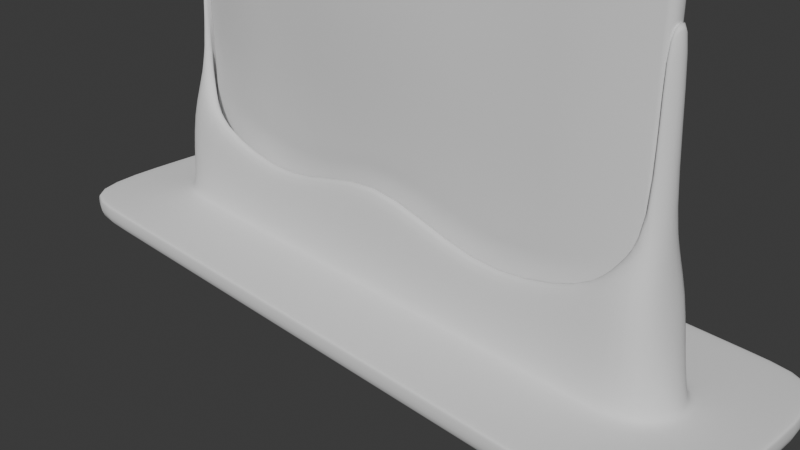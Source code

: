 # Source: font-screen.blend  (saved by Blender 5.0.119; exported with 4.5.12 LTS)
import bpy
from mathutils import Matrix  # noqa: F401  (used for matrix-valued properties, if any)

bpy.ops.wm.read_factory_settings(use_empty=True)
scene = bpy.context.scene
scene.name = 'Scene'

# ---- collections
col_collection = bpy.data.collections.new('Collection'); scene.collection.children.link(col_collection)

# ---- materials (node trees are filled in below, after node groups)
mat_material = bpy.data.materials.new('Material')
mat_material.alpha_threshold = 0.0
mat_material.use_backface_culling_lightprobe_volume = False
mat_material.roughness = 0.5
mat_material.line_color = (0.0, 0.0, 0.0, 1.0)

# ---- material node trees
mat_material.use_nodes = True; mat_material.node_tree.nodes.clear()
_N = mat_material.node_tree.nodes; _L = mat_material.node_tree.links
n0 = _N.new('ShaderNodeOutputMaterial'); n0.name = 'Material Output'; n0.location = (200, 100)
n1 = _N.new('ShaderNodeBsdfPrincipled'); n1.name = 'Principled BSDF'; n1.location = (-200, 100)
_L.new(n1.outputs[0], n0.inputs[0])
n0.is_active_output = True

# ---- world
world_world = bpy.data.worlds.new('World'); scene.world = world_world
world_world.use_nodes = True; world_world.node_tree.nodes.clear()
_N = world_world.node_tree.nodes; _L = world_world.node_tree.links
n0 = _N.new('ShaderNodeOutputWorld'); n0.name = 'World Output'; n0.location = (200, 100)
n1 = _N.new('ShaderNodeBackground'); n1.name = 'Background'; n1.location = (-200, 100)
n1.inputs[0].default_value = (0.05088, 0.05088, 0.05088, 1.0)
_L.new(n1.outputs[0], n0.inputs[0])
n0.is_active_output = True
world_world.color = (0.05088, 0.05088, 0.05088)
world_world.sun_shadow_jitter_overblur = 0.0

# ---- cameras
cam_camera = bpy.data.cameras.new('Camera')
cam_camera.clip_end = 100.0
cam_camera.ortho_scale = 7.314

# ---- meshes
me_screen = bpy.data.meshes.new('Screen')
me_screen.from_pydata([(3.0, 0.02825, 3.928), (2.928, 0.1, 3.928), (2.928, 0.02825, 4.0), (2.979, 0.07899, 3.928), (2.97, 0.06968, 3.97), (2.928, 0.07899, 3.979), (2.979, 0.02825, 3.979), (2.928, -0.1, 3.928), (3.0, -0.02825, 3.928), (2.928, -0.02825, 4.0), (2.979, -0.07899, 3.928), (2.97, -0.06968, 3.97), (2.979, -0.02825, 3.979), (2.928, -0.07899, 3.979), (-3.0, 0.02825, 3.928), (-2.928, 0.02825, 4.0), (-2.928, 0.1, 3.928), (-2.979, 0.02825, 3.979), (-2.97, 0.06968, 3.97), (-2.928, 0.07899, 3.979), (-2.979, 0.07899, 3.928), (-3.0, -0.02825, 3.928), (-2.928, -0.1, 3.928), (-2.928, -0.02825, 4.0), (-2.979, -0.07899, 3.928), (-2.97, -0.06968, 3.97), (-2.928, -0.07899, 3.979), (-2.979, -0.02825, 3.979), (2.928, 0.1, 0.0), (3.0, 0.02825, 0.0), (2.979, 0.07899, 0.0), (-2.928, -0.1, 0.0), (-3.0, -0.02825, 0.0), (-2.979, -0.07899, 0.0), (3.0, -0.02825, 0.0), (2.928, -0.1, 0.0), (2.979, -0.07899, 0.0), (-3.0, 0.02825, 0.0), (-2.928, 0.1, 0.0), (-2.979, 0.07899, 0.0), (1.952, -0.02827, 4.0), (0.9761, -0.03363, 4.0), (-5.96e-08, -0.03779, 4.0), (-0.9761, -0.03363, 4.0), (-1.952, -0.02827, 4.0), (-1.952, -0.0791, 3.979), (-0.9761, -0.09497, 3.979), (0.0, -0.1069, 3.979), (0.9761, -0.09497, 3.979), (1.952, -0.0791, 3.979), (-1.952, -0.1004, 3.928), (-0.9761, -0.1231, 3.928), (5.96e-08, -0.1392, 3.928), (0.9761, -0.1231, 3.928), (1.952, -0.1004, 3.928), (-1.952, 0.02827, 4.0), (-0.9761, 0.03363, 4.0), (5.96e-08, 0.03779, 4.0), (0.9761, 0.03363, 4.0), (1.952, 0.02827, 4.0), (1.952, 0.0791, 3.979), (0.9761, 0.09497, 3.979), (0.0, 0.1069, 3.979), (-0.9761, 0.09497, 3.979), (-1.952, 0.0791, 3.979), (1.952, 0.1004, 3.928), (0.9761, 0.1231, 3.928), (-5.96e-08, 0.1392, 3.928), (-0.9761, 0.1231, 3.928), (-1.952, 0.1004, 3.928), (1.952, 0.1004, 0.0), (0.9761, 0.1231, 0.0), (-5.96e-08, 0.1392, 0.0), (-0.9761, 0.1231, 0.0), (-1.952, 0.1004, 0.0), (-1.952, -0.1004, 0.0), (-0.9761, -0.1231, 0.0), (5.96e-08, -0.1392, 0.0), (0.9761, -0.1231, 0.0), (1.952, -0.1004, 0.0), (-2.928, -0.1, 0.6547), (-2.928, -0.1, 1.309), (-2.928, -0.1, 1.964), (-2.928, -0.1, 2.619), (-2.928, -0.1, 3.274), (-2.979, -0.07899, 3.274), (-2.979, -0.07899, 2.619), (-2.979, -0.07899, 1.964), (-2.979, -0.07899, 1.309), (-2.979, -0.07899, 0.6547), (-3.0, -0.02825, 3.274), (-3.0, -0.02825, 2.619), (-3.0, -0.02825, 1.964), (-3.0, -0.02825, 1.309), (-3.0, -0.02825, 0.6547), (3.0, 0.02825, 3.274), (3.0, 0.02825, 2.619), (3.0, 0.02825, 1.964), (3.0, 0.02825, 1.309), (3.0, 0.02825, 0.6547), (2.979, 0.07899, 0.6547), (2.979, 0.07899, 1.309), (2.979, 0.07899, 1.964), (2.979, 0.07899, 2.619), (2.979, 0.07899, 3.274), (2.928, 0.1, 0.6547), (2.928, 0.1, 1.309), (2.928, 0.1, 1.964), (2.928, 0.1, 2.619), (2.928, 0.1, 3.274), (2.928, -0.1, 3.274), (2.928, -0.1, 2.619), (2.928, -0.1, 1.964), (2.928, -0.1, 1.309), (2.928, -0.1, 0.6547), (2.979, -0.07899, 0.6547), (2.979, -0.07899, 1.309), (2.979, -0.07899, 1.964), (2.979, -0.07899, 2.619), (2.979, -0.07899, 3.274), (3.0, -0.02825, 0.6547), (3.0, -0.02825, 1.309), (3.0, -0.02825, 1.964), (3.0, -0.02825, 2.619), (3.0, -0.02825, 3.274), (-2.928, 0.1, 3.274), (-2.928, 0.1, 2.619), (-2.928, 0.1, 1.964), (-2.928, 0.1, 1.309), (-2.928, 0.1, 0.6547), (-2.979, 0.07899, 0.6547), (-2.979, 0.07899, 1.309), (-2.979, 0.07899, 1.964), (-2.979, 0.07899, 2.619), (-2.979, 0.07899, 3.274), (-3.0, 0.02825, 0.6547), (-3.0, 0.02825, 1.309), (-3.0, 0.02825, 1.964), (-3.0, 0.02825, 2.619), (-3.0, 0.02825, 3.274), (1.952, -0.114, 3.274), (1.952, -0.1322, 2.619), (1.952, -0.1401, 1.964), (1.952, -0.1322, 1.309), (1.952, -0.114, 0.6547), (0.9761, -0.1666, 3.274), (0.9761, -0.2072, 2.619), (0.9761, -0.2239, 1.964), (0.9761, -0.2072, 1.309), (0.9761, -0.1666, 0.6547), (5.96e-08, -0.1954, 3.274), (5.96e-08, -0.2472, 2.619), (5.96e-08, -0.2699, 1.964), (5.96e-08, -0.2472, 1.309), (5.96e-08, -0.1954, 0.6547), (-0.9761, -0.1666, 3.274), (-0.9761, -0.2072, 2.619), (-0.9761, -0.2239, 1.964), (-0.9761, -0.2072, 1.309), (-0.9761, -0.1666, 0.6547), (-1.952, -0.114, 3.274), (-1.952, -0.1322, 2.619), (-1.952, -0.1401, 1.964), (-1.952, -0.1322, 1.309), (-1.952, -0.114, 0.6547), (-1.952, 0.114, 3.274), (-1.952, 0.1322, 2.619), (-1.952, 0.1401, 1.964), (-1.952, 0.1322, 1.309), (-1.952, 0.114, 0.6547), (-0.9761, 0.1666, 3.274), (-0.9761, 0.2072, 2.619), (-0.9761, 0.2239, 1.964), (-0.9761, 0.2072, 1.309), (-0.9761, 0.1666, 0.6547), (-5.96e-08, 0.1954, 3.274), (-5.96e-08, 0.2472, 2.619), (-5.96e-08, 0.2699, 1.964), (-5.96e-08, 0.2472, 1.309), (-5.96e-08, 0.1954, 0.6547), (0.9761, 0.1666, 3.274), (0.9761, 0.2072, 2.619), (0.9761, 0.2239, 1.964), (0.9761, 0.2072, 1.309), (0.9761, 0.1666, 0.6547), (1.952, 0.114, 3.274), (1.952, 0.1322, 2.619), (1.952, 0.1401, 1.964), (1.952, 0.1322, 1.309), (1.952, 0.114, 0.6547)], [], [(0, 3, 4, 6), (1, 5, 4, 3), (2, 6, 4, 5), (7, 10, 11, 13), (8, 12, 11, 10), (9, 13, 11, 12), (14, 17, 18, 20), (15, 19, 18, 17), (16, 20, 18, 19), (21, 24, 25, 27), (22, 26, 25, 24), (23, 27, 25, 26), (84, 22, 24, 85), (85, 24, 21, 90), (44, 23, 26, 45), (45, 26, 22, 50), (2, 9, 12, 6), (6, 12, 8, 0), (23, 15, 17, 27), (27, 17, 14, 21), (59, 2, 5, 60), (60, 5, 1, 65), (99, 29, 30, 100), (100, 30, 28, 105), (114, 35, 36, 115), (115, 36, 34, 120), (129, 38, 39, 130), (130, 39, 37, 135), (95, 0, 8, 124), (55, 15, 23, 44), (185, 65, 1, 109), (160, 50, 22, 84), (90, 21, 14, 139), (110, 7, 54, 140), (140, 54, 53, 145), (145, 53, 52, 150), (150, 52, 51, 155), (155, 51, 50, 160), (125, 16, 69, 165), (165, 69, 68, 170), (170, 68, 67, 175), (175, 67, 66, 180), (180, 66, 65, 185), (2, 59, 40, 9), (59, 58, 41, 40), (58, 57, 42, 41), (57, 56, 43, 42), (56, 55, 44, 43), (19, 64, 69, 16), (64, 63, 68, 69), (63, 62, 67, 68), (62, 61, 66, 67), (61, 60, 65, 66), (15, 55, 64, 19), (55, 56, 63, 64), (56, 57, 62, 63), (57, 58, 61, 62), (58, 59, 60, 61), (13, 49, 54, 7), (49, 48, 53, 54), (48, 47, 52, 53), (47, 46, 51, 52), (46, 45, 50, 51), (9, 40, 49, 13), (40, 41, 48, 49), (41, 42, 47, 48), (42, 43, 46, 47), (43, 44, 45, 46), (71, 184, 189, 70), (184, 183, 188, 189), (183, 182, 187, 188), (182, 181, 186, 187), (181, 180, 185, 186), (72, 179, 184, 71), (179, 178, 183, 184), (178, 177, 182, 183), (177, 176, 181, 182), (176, 175, 180, 181), (73, 174, 179, 72), (174, 173, 178, 179), (173, 172, 177, 178), (172, 171, 176, 177), (171, 170, 175, 176), (74, 169, 174, 73), (169, 168, 173, 174), (168, 167, 172, 173), (167, 166, 171, 172), (166, 165, 170, 171), (38, 129, 169, 74), (129, 128, 168, 169), (128, 127, 167, 168), (127, 126, 166, 167), (126, 125, 165, 166), (76, 159, 164, 75), (159, 158, 163, 164), (158, 157, 162, 163), (157, 156, 161, 162), (156, 155, 160, 161), (77, 154, 159, 76), (154, 153, 158, 159), (153, 152, 157, 158), (152, 151, 156, 157), (151, 150, 155, 156), (78, 149, 154, 77), (149, 148, 153, 154), (148, 147, 152, 153), (147, 146, 151, 152), (146, 145, 150, 151), (79, 144, 149, 78), (144, 143, 148, 149), (143, 142, 147, 148), (142, 141, 146, 147), (141, 140, 145, 146), (35, 114, 144, 79), (114, 113, 143, 144), (113, 112, 142, 143), (112, 111, 141, 142), (111, 110, 140, 141), (32, 94, 135, 37), (94, 93, 136, 135), (93, 92, 137, 136), (92, 91, 138, 137), (91, 90, 139, 138), (75, 164, 80, 31), (164, 163, 81, 80), (163, 162, 82, 81), (162, 161, 83, 82), (161, 160, 84, 83), (70, 189, 105, 28), (189, 188, 106, 105), (188, 187, 107, 106), (187, 186, 108, 107), (186, 185, 109, 108), (29, 99, 120, 34), (99, 98, 121, 120), (98, 97, 122, 121), (97, 96, 123, 122), (96, 95, 124, 123), (20, 134, 139, 14), (134, 133, 138, 139), (133, 132, 137, 138), (132, 131, 136, 137), (131, 130, 135, 136), (16, 125, 134, 20), (125, 126, 133, 134), (126, 127, 132, 133), (127, 128, 131, 132), (128, 129, 130, 131), (10, 119, 124, 8), (119, 118, 123, 124), (118, 117, 122, 123), (117, 116, 121, 122), (116, 115, 120, 121), (7, 110, 119, 10), (110, 111, 118, 119), (111, 112, 117, 118), (112, 113, 116, 117), (113, 114, 115, 116), (3, 104, 109, 1), (104, 103, 108, 109), (103, 102, 107, 108), (102, 101, 106, 107), (101, 100, 105, 106), (0, 95, 104, 3), (95, 96, 103, 104), (96, 97, 102, 103), (97, 98, 101, 102), (98, 99, 100, 101), (33, 89, 94, 32), (89, 88, 93, 94), (88, 87, 92, 93), (87, 86, 91, 92), (86, 85, 90, 91), (31, 80, 89, 33), (80, 81, 88, 89), (81, 82, 87, 88), (82, 83, 86, 87), (83, 84, 85, 86)])
me_screen.polygons.foreach_set('use_smooth', [True] * 178)
_uv = me_screen.uv_layers.new(name='UVMap')
_uv.uv.foreach_set('vector', [0.9918, 0.9729, 0.9884, 0.9729, 0.9869, 0.9831, 0.9884, 0.9854, 0.9801, 0.9729, 0.9801, 0.9854, 0.9869, 0.9831, 0.9884, 0.9729, 0.9801, 0.9905, 0.9884, 0.9854, 0.9869, 0.9831, 0.9801, 0.9854, 0.9801, 0.9729, 0.9884, 0.9729, 0.9869, 0.9831, 0.9801, 0.9854, 0.9918, 0.9729, 0.9884, 0.9854, 0.9869, 0.9831, 0.9884, 0.9729, 0.9801, 0.9905, 0.9801, 0.9854, 0.9869, 0.9831, 0.9884, 0.9854, 0.008165, 0.9729, 0.01161, 0.9854, 0.01314, 0.9831, 0.01161, 0.9729, 0.01993, 0.9905, 0.01993, 0.9854, 0.01314, 0.9831, 0.01161, 0.9854, 0.01993, 0.9729, 0.01161, 0.9729, 0.01314, 0.9831, 0.01993, 0.9854, 0.008165, 0.9729, 0.01161, 0.9729, 0.01314, 0.9831, 0.01161, 0.9854, 0.01993, 0.9729, 0.01993, 0.9854, 0.01314, 0.9831, 0.01161, 0.9729, 0.01993, 0.9905, 0.01161, 0.9854, 0.01314, 0.9831, 0.01993, 0.9854, 0.01993, 0.8127, 0.01993, 0.9729, 0.01161, 0.9729, 0.01161, 0.8127, 0.01161, 0.8127, 0.01161, 0.9729, 0.008165, 0.9729, 0.008165, 0.8127, 0.18, 0.9905, 0.01993, 0.9905, 0.01993, 0.9854, 0.18, 0.9854, 0.18, 0.9854, 0.01993, 0.9854, 0.01993, 0.9729, 0.18, 0.9729, 0.9801, 0.9905, 0.9801, 0.9905, 0.9884, 0.9854, 0.9884, 0.9854, 0.9884, 0.9854, 0.9884, 0.9854, 0.9918, 0.9729, 0.9918, 0.9729, 0.01993, 0.9905, 0.01993, 0.9905, 0.01161, 0.9854, 0.01161, 0.9854, 0.01161, 0.9854, 0.01161, 0.9854, 0.008165, 0.9729, 0.008165, 0.9729, 0.82, 0.9905, 0.9801, 0.9905, 0.9801, 0.9854, 0.82, 0.9854, 0.82, 0.9854, 0.9801, 0.9854, 0.9801, 0.9729, 0.82, 0.9729, 0.9918, 0.1719, 0.9918, 0.01167, 0.9884, 0.01167, 0.9884, 0.1719, 0.9884, 0.1719, 0.9884, 0.01167, 0.9801, 0.01167, 0.9801, 0.1719, 0.9801, 0.1719, 0.9801, 0.01167, 0.9884, 0.01167, 0.9884, 0.1719, 0.9884, 0.1719, 0.9884, 0.01167, 0.9918, 0.01167, 0.9918, 0.1719, 0.01993, 0.1719, 0.01993, 0.01167, 0.01161, 0.01167, 0.01161, 0.1719, 0.01161, 0.1719, 0.01161, 0.01167, 0.008165, 0.01167, 0.008165, 0.1719, 0.9918, 0.8127, 0.9918, 0.9729, 0.9918, 0.9729, 0.9918, 0.8127, 0.18, 0.9905, 0.01993, 0.9905, 0.01993, 0.9905, 0.18, 0.9905, 0.82, 0.8127, 0.82, 0.9729, 0.9801, 0.9729, 0.9801, 0.8127, 0.18, 0.8127, 0.18, 0.9729, 0.01993, 0.9729, 0.01993, 0.8127, 0.008165, 0.8127, 0.008165, 0.9729, 0.008165, 0.9729, 0.008165, 0.8127, 0.9801, 0.8127, 0.9801, 0.9729, 0.82, 0.9729, 0.82, 0.8127, 0.82, 0.8127, 0.82, 0.9729, 0.66, 0.9729, 0.66, 0.8127, 0.66, 0.8127, 0.66, 0.9729, 0.5, 0.9729, 0.5, 0.8127, 0.5, 0.8127, 0.5, 0.9729, 0.34, 0.9729, 0.34, 0.8127, 0.34, 0.8127, 0.34, 0.9729, 0.18, 0.9729, 0.18, 0.8127, 0.01993, 0.8127, 0.01993, 0.9729, 0.18, 0.9729, 0.18, 0.8127, 0.18, 0.8127, 0.18, 0.9729, 0.34, 0.9729, 0.34, 0.8127, 0.34, 0.8127, 0.34, 0.9729, 0.5, 0.9729, 0.5, 0.8127, 0.5, 0.8127, 0.5, 0.9729, 0.66, 0.9729, 0.66, 0.8127, 0.66, 0.8127, 0.66, 0.9729, 0.82, 0.9729, 0.82, 0.8127, 0.9801, 0.9905, 0.82, 0.9905, 0.82, 0.9905, 0.9801, 0.9905, 0.82, 0.9905, 0.66, 0.9905, 0.66, 0.9905, 0.82, 0.9905, 0.66, 0.9905, 0.5, 0.9905, 0.5, 0.9905, 0.66, 0.9905, 0.5, 0.9905, 0.34, 0.9905, 0.34, 0.9905, 0.5, 0.9905, 0.34, 0.9905, 0.18, 0.9905, 0.18, 0.9905, 0.34, 0.9905, 0.01993, 0.9854, 0.18, 0.9854, 0.18, 0.9729, 0.01993, 0.9729, 0.18, 0.9854, 0.34, 0.9854, 0.34, 0.9729, 0.18, 0.9729, 0.34, 0.9854, 0.5, 0.9854, 0.5, 0.9729, 0.34, 0.9729, 0.5, 0.9854, 0.66, 0.9854, 0.66, 0.9729, 0.5, 0.9729, 0.66, 0.9854, 0.82, 0.9854, 0.82, 0.9729, 0.66, 0.9729, 0.01993, 0.9905, 0.18, 0.9905, 0.18, 0.9854, 0.01993, 0.9854, 0.18, 0.9905, 0.34, 0.9905, 0.34, 0.9854, 0.18, 0.9854, 0.34, 0.9905, 0.5, 0.9905, 0.5, 0.9854, 0.34, 0.9854, 0.5, 0.9905, 0.66, 0.9905, 0.66, 0.9854, 0.5, 0.9854, 0.66, 0.9905, 0.82, 0.9905, 0.82, 0.9854, 0.66, 0.9854, 0.9801, 0.9854, 0.82, 0.9854, 0.82, 0.9729, 0.9801, 0.9729, 0.82, 0.9854, 0.66, 0.9854, 0.66, 0.9729, 0.82, 0.9729, 0.66, 0.9854, 0.5, 0.9854, 0.5, 0.9729, 0.66, 0.9729, 0.5, 0.9854, 0.34, 0.9854, 0.34, 0.9729, 0.5, 0.9729, 0.34, 0.9854, 0.18, 0.9854, 0.18, 0.9729, 0.34, 0.9729, 0.9801, 0.9905, 0.82, 0.9905, 0.82, 0.9854, 0.9801, 0.9854, 0.82, 0.9905, 0.66, 0.9905, 0.66, 0.9854, 0.82, 0.9854, 0.66, 0.9905, 0.5, 0.9905, 0.5, 0.9854, 0.66, 0.9854, 0.5, 0.9905, 0.34, 0.9905, 0.34, 0.9854, 0.5, 0.9854, 0.34, 0.9905, 0.18, 0.9905, 0.18, 0.9854, 0.34, 0.9854, 0.66, 0.01167, 0.66, 0.1719, 0.82, 0.1719, 0.82, 0.01167, 0.66, 0.1719, 0.66, 0.3321, 0.82, 0.3321, 0.82, 0.1719, 0.66, 0.3321, 0.66, 0.4923, 0.82, 0.4923, 0.82, 0.3321, 0.66, 0.4923, 0.66, 0.6525, 0.82, 0.6525, 0.82, 0.4923, 0.66, 0.6525, 0.66, 0.8127, 0.82, 0.8127, 0.82, 0.6525, 0.5, 0.01167, 0.5, 0.1719, 0.66, 0.1719, 0.66, 0.01167, 0.5, 0.1719, 0.5, 0.3321, 0.66, 0.3321, 0.66, 0.1719, 0.5, 0.3321, 0.5, 0.4923, 0.66, 0.4923, 0.66, 0.3321, 0.5, 0.4923, 0.5, 0.6525, 0.66, 0.6525, 0.66, 0.4923, 0.5, 0.6525, 0.5, 0.8127, 0.66, 0.8127, 0.66, 0.6525, 0.34, 0.01167, 0.34, 0.1719, 0.5, 0.1719, 0.5, 0.01167, 0.34, 0.1719, 0.34, 0.3321, 0.5, 0.3321, 0.5, 0.1719, 0.34, 0.3321, 0.34, 0.4923, 0.5, 0.4923, 0.5, 0.3321, 0.34, 0.4923, 0.34, 0.6525, 0.5, 0.6525, 0.5, 0.4923, 0.34, 0.6525, 0.34, 0.8127, 0.5, 0.8127, 0.5, 0.6525, 0.18, 0.01167, 0.18, 0.1719, 0.34, 0.1719, 0.34, 0.01167, 0.18, 0.1719, 0.18, 0.3321, 0.34, 0.3321, 0.34, 0.1719, 0.18, 0.3321, 0.18, 0.4923, 0.34, 0.4923, 0.34, 0.3321, 0.18, 0.4923, 0.18, 0.6525, 0.34, 0.6525, 0.34, 0.4923, 0.18, 0.6525, 0.18, 0.8127, 0.34, 0.8127, 0.34, 0.6525, 0.01993, 0.01167, 0.01993, 0.1719, 0.18, 0.1719, 0.18, 0.01167, 0.01993, 0.1719, 0.01993, 0.3321, 0.18, 0.3321, 0.18, 0.1719, 0.01993, 0.3321, 0.01993, 0.4923, 0.18, 0.4923, 0.18, 0.3321, 0.01993, 0.4923, 0.01993, 0.6525, 0.18, 0.6525, 0.18, 0.4923, 0.01993, 0.6525, 0.01993, 0.8127, 0.18, 0.8127, 0.18, 0.6525, 0.34, 0.01167, 0.34, 0.1719, 0.18, 0.1719, 0.18, 0.01167, 0.34, 0.1719, 0.34, 0.3321, 0.18, 0.3321, 0.18, 0.1719, 0.34, 0.3321, 0.34, 0.4923, 0.18, 0.4923, 0.18, 0.3321, 0.34, 0.4923, 0.34, 0.6525, 0.18, 0.6525, 0.18, 0.4923, 0.34, 0.6525, 0.34, 0.8127, 0.18, 0.8127, 0.18, 0.6525, 0.5, 0.01167, 0.5, 0.1719, 0.34, 0.1719, 0.34, 0.01167, 0.5, 0.1719, 0.5, 0.3321, 0.34, 0.3321, 0.34, 0.1719, 0.5, 0.3321, 0.5, 0.4923, 0.34, 0.4923, 0.34, 0.3321, 0.5, 0.4923, 0.5, 0.6525, 0.34, 0.6525, 0.34, 0.4923, 0.5, 0.6525, 0.5, 0.8127, 0.34, 0.8127, 0.34, 0.6525, 0.66, 0.01167, 0.66, 0.1719, 0.5, 0.1719, 0.5, 0.01167, 0.66, 0.1719, 0.66, 0.3321, 0.5, 0.3321, 0.5, 0.1719, 0.66, 0.3321, 0.66, 0.4923, 0.5, 0.4923, 0.5, 0.3321, 0.66, 0.4923, 0.66, 0.6525, 0.5, 0.6525, 0.5, 0.4923, 0.66, 0.6525, 0.66, 0.8127, 0.5, 0.8127, 0.5, 0.6525, 0.82, 0.01167, 0.82, 0.1719, 0.66, 0.1719, 0.66, 0.01167, 0.82, 0.1719, 0.82, 0.3321, 0.66, 0.3321, 0.66, 0.1719, 0.82, 0.3321, 0.82, 0.4923, 0.66, 0.4923, 0.66, 0.3321, 0.82, 0.4923, 0.82, 0.6525, 0.66, 0.6525, 0.66, 0.4923, 0.82, 0.6525, 0.82, 0.8127, 0.66, 0.8127, 0.66, 0.6525, 0.9801, 0.01167, 0.9801, 0.1719, 0.82, 0.1719, 0.82, 0.01167, 0.9801, 0.1719, 0.9801, 0.3321, 0.82, 0.3321, 0.82, 0.1719, 0.9801, 0.3321, 0.9801, 0.4923, 0.82, 0.4923, 0.82, 0.3321, 0.9801, 0.4923, 0.9801, 0.6525, 0.82, 0.6525, 0.82, 0.4923, 0.9801, 0.6525, 0.9801, 0.8127, 0.82, 0.8127, 0.82, 0.6525, 0.008165, 0.01167, 0.008165, 0.1719, 0.008165, 0.1719, 0.008165, 0.01167, 0.008165, 0.1719, 0.008165, 0.3321, 0.008165, 0.3321, 0.008165, 0.1719, 0.008165, 0.3321, 0.008165, 0.4923, 0.008165, 0.4923, 0.008165, 0.3321, 0.008165, 0.4923, 0.008165, 0.6525, 0.008165, 0.6525, 0.008165, 0.4923, 0.008165, 0.6525, 0.008165, 0.8127, 0.008165, 0.8127, 0.008165, 0.6525, 0.18, 0.01167, 0.18, 0.1719, 0.01993, 0.1719, 0.01993, 0.01167, 0.18, 0.1719, 0.18, 0.3321, 0.01993, 0.3321, 0.01993, 0.1719, 0.18, 0.3321, 0.18, 0.4923, 0.01993, 0.4923, 0.01993, 0.3321, 0.18, 0.4923, 0.18, 0.6525, 0.01993, 0.6525, 0.01993, 0.4923, 0.18, 0.6525, 0.18, 0.8127, 0.01993, 0.8127, 0.01993, 0.6525, 0.82, 0.01167, 0.82, 0.1719, 0.9801, 0.1719, 0.9801, 0.01167, 0.82, 0.1719, 0.82, 0.3321, 0.9801, 0.3321, 0.9801, 0.1719, 0.82, 0.3321, 0.82, 0.4923, 0.9801, 0.4923, 0.9801, 0.3321, 0.82, 0.4923, 0.82, 0.6525, 0.9801, 0.6525, 0.9801, 0.4923, 0.82, 0.6525, 0.82, 0.8127, 0.9801, 0.8127, 0.9801, 0.6525, 0.9918, 0.01167, 0.9918, 0.1719, 0.9918, 0.1719, 0.9918, 0.01167, 0.9918, 0.1719, 0.9918, 0.3321, 0.9918, 0.3321, 0.9918, 0.1719, 0.9918, 0.3321, 0.9918, 0.4923, 0.9918, 0.4923, 0.9918, 0.3321, 0.9918, 0.4923, 0.9918, 0.6525, 0.9918, 0.6525, 0.9918, 0.4923, 0.9918, 0.6525, 0.9918, 0.8127, 0.9918, 0.8127, 0.9918, 0.6525, 0.01161, 0.9729, 0.01161, 0.8127, 0.008165, 0.8127, 0.008165, 0.9729, 0.01161, 0.8127, 0.01161, 0.6525, 0.008165, 0.6525, 0.008165, 0.8127, 0.01161, 0.6525, 0.01161, 0.4923, 0.008165, 0.4923, 0.008165, 0.6525, 0.01161, 0.4923, 0.01161, 0.3321, 0.008165, 0.3321, 0.008165, 0.4923, 0.01161, 0.3321, 0.01161, 0.1719, 0.008165, 0.1719, 0.008165, 0.3321, 0.01993, 0.9729, 0.01993, 0.8127, 0.01161, 0.8127, 0.01161, 0.9729, 0.01993, 0.8127, 0.01993, 0.6525, 0.01161, 0.6525, 0.01161, 0.8127, 0.01993, 0.6525, 0.01993, 0.4923, 0.01161, 0.4923, 0.01161, 0.6525, 0.01993, 0.4923, 0.01993, 0.3321, 0.01161, 0.3321, 0.01161, 0.4923, 0.01993, 0.3321, 0.01993, 0.1719, 0.01161, 0.1719, 0.01161, 0.3321, 0.9884, 0.9729, 0.9884, 0.8127, 0.9918, 0.8127, 0.9918, 0.9729, 0.9884, 0.8127, 0.9884, 0.6525, 0.9918, 0.6525, 0.9918, 0.8127, 0.9884, 0.6525, 0.9884, 0.4923, 0.9918, 0.4923, 0.9918, 0.6525, 0.9884, 0.4923, 0.9884, 0.3321, 0.9918, 0.3321, 0.9918, 0.4923, 0.9884, 0.3321, 0.9884, 0.1719, 0.9918, 0.1719, 0.9918, 0.3321, 0.9801, 0.9729, 0.9801, 0.8127, 0.9884, 0.8127, 0.9884, 0.9729, 0.9801, 0.8127, 0.9801, 0.6525, 0.9884, 0.6525, 0.9884, 0.8127, 0.9801, 0.6525, 0.9801, 0.4923, 0.9884, 0.4923, 0.9884, 0.6525, 0.9801, 0.4923, 0.9801, 0.3321, 0.9884, 0.3321, 0.9884, 0.4923, 0.9801, 0.3321, 0.9801, 0.1719, 0.9884, 0.1719, 0.9884, 0.3321, 0.9884, 0.9729, 0.9884, 0.8127, 0.9801, 0.8127, 0.9801, 0.9729, 0.9884, 0.8127, 0.9884, 0.6525, 0.9801, 0.6525, 0.9801, 0.8127, 0.9884, 0.6525, 0.9884, 0.4923, 0.9801, 0.4923, 0.9801, 0.6525, 0.9884, 0.4923, 0.9884, 0.3321, 0.9801, 0.3321, 0.9801, 0.4923, 0.9884, 0.3321, 0.9884, 0.1719, 0.9801, 0.1719, 0.9801, 0.3321, 0.9918, 0.9729, 0.9918, 0.8127, 0.9884, 0.8127, 0.9884, 0.9729, 0.9918, 0.8127, 0.9918, 0.6525, 0.9884, 0.6525, 0.9884, 0.8127, 0.9918, 0.6525, 0.9918, 0.4923, 0.9884, 0.4923, 0.9884, 0.6525, 0.9918, 0.4923, 0.9918, 0.3321, 0.9884, 0.3321, 0.9884, 0.4923, 0.9918, 0.3321, 0.9918, 0.1719, 0.9884, 0.1719, 0.9884, 0.3321, 0.01161, 0.01167, 0.01161, 0.1719, 0.008165, 0.1719, 0.008165, 0.01167, 0.01161, 0.1719, 0.01161, 0.3321, 0.008165, 0.3321, 0.008165, 0.1719, 0.01161, 0.3321, 0.01161, 0.4923, 0.008165, 0.4923, 0.008165, 0.3321, 0.01161, 0.4923, 0.01161, 0.6525, 0.008165, 0.6525, 0.008165, 0.4923, 0.01161, 0.6525, 0.01161, 0.8127, 0.008165, 0.8127, 0.008165, 0.6525, 0.01993, 0.01167, 0.01993, 0.1719, 0.01161, 0.1719, 0.01161, 0.01167, 0.01993, 0.1719, 0.01993, 0.3321, 0.01161, 0.3321, 0.01161, 0.1719, 0.01993, 0.3321, 0.01993, 0.4923, 0.01161, 0.4923, 0.01161, 0.3321, 0.01993, 0.4923, 0.01993, 0.6525, 0.01161, 0.6525, 0.01161, 0.4923, 0.01993, 0.6525, 0.01993, 0.8127, 0.01161, 0.8127, 0.01161, 0.6525])
me_screen.materials.append(mat_material)
me_screen.use_mirror_vertex_groups = False
me_screen.update()
me_foot = bpy.data.meshes.new('Foot')
me_foot.from_pydata([(-3.05, 0.27, -1.0), (-3.03, 0.05983, 1.0), (-2.621, 0.431, -0.5253), (-3.211, 0.431, -1.0), (-3.028, 0.1849, 1.0), (-2.711, 0.5409, -0.6352), (-2.647, 0.4632, -0.603), (-3.211, 0.0, 0.4169), (-2.805, 0.1468, 0.6732), (-2.838, 0.3045, 0.6732), (-3.05, 0.27, -0.06475), (0.0, 0.27, -1.0), (-4.148, 1.368, -1.0), (-3.385, 1.368, -1.0), (-2.489, 0.27, -0.06475), (-3.211, 0.431, 0.4169), (-3.321, 0.5409, -0.6352), (-3.211, 0.431, -0.5253), (-3.243, 0.4632, -0.603), (0.0, 0.431, 0.6915), (-2.621, 0.431, -1.0), (0.0, 0.27, 0.6915), (-2.489, 0.27, -1.0), (0.0, 0.431, -1.0), (0.0, 0.27, -0.06475), (0.0, 1.368, -1.0), (0.0, 0.431, -0.5253), (0.0, 0.4632, -0.603), (0.0, 0.5409, -0.6352), (-2.621, 0.431, 0.4055), (-2.621, 0.27, 0.4055), (-3.05, 0.0, -1.0), (-3.007, 0.0, 1.0), (-3.211, 0.0, -1.0), (-3.168, 0.0, 1.0), (-3.05, 0.27, 0.4676), (-3.05, 0.0, -0.06475), (-2.489, 0.0, -1.0), (-2.489, 0.0, -0.06475), (-4.148, 0.0, -1.0), (-3.499, 0.0, -0.5253), (-3.531, 0.0, -0.603), (-3.608, 0.0, -0.6352), (0.0, 0.0, -0.06475), (0.0, 0.0, -1.0), (-3.05, 0.0, 0.4676), (-2.971, 0.1267, 2.74), (-2.969, 0.1702, 2.74), (-2.945, 0.0, 2.74), (-3.128, 0.0, 2.74), (-1.31, 0.431, 0.04511), (-1.31, 0.27, 0.04511), (-1.245, 0.27, -0.06475), (-1.355, 0.5409, -0.6352), (-1.324, 0.4632, -0.603), (-1.31, 0.431, -1.0), (-1.245, 0.27, -1.0), (-1.693, 1.368, -1.0), (-1.31, 0.431, -0.5253), (-1.245, 0.0, -1.0), (-1.245, 0.0, -0.06475), (-3.354, 1.329, -0.6352), (-3.385, 1.368, -0.6737), (-3.376, 1.356, -0.6465), (-4.148, 1.368, -0.6737), (-4.109, 1.329, -0.6352), (-4.136, 1.356, -0.6465), (0.0, 1.368, -0.6737), (0.0, 1.329, -0.6352), (0.0, 1.356, -0.6465), (-4.109, 0.0, -0.6352), (-4.148, 0.0, -0.6737), (-4.136, 0.0, -0.6465), (-1.693, 1.368, -0.6737), (-1.677, 1.329, -0.6352), (-1.688, 1.356, -0.6465)], [], [(22, 0, 3, 20), (9, 8, 30, 29), (1, 32, 45, 35), (4, 34, 49, 47), (0, 22, 37, 31), (18, 6, 5, 16), (51, 30, 14, 52), (17, 15, 29, 2), (54, 27, 28, 53), (50, 58, 2, 29), (55, 20, 13, 57), (58, 26, 27, 54), (1, 8, 9, 4), (20, 3, 12, 13), (40, 17, 18, 41), (41, 18, 16, 42), (7, 34, 4, 15), (15, 4, 9, 29), (56, 22, 20, 55), (17, 2, 6, 18), (56, 11, 44, 59), (51, 21, 19, 50), (3, 33, 39, 12), (35, 45, 36, 10), (14, 10, 36, 38), (40, 7, 15, 17), (0, 31, 33, 3), (52, 14, 38, 60), (30, 8, 1, 35), (30, 35, 10, 14), (48, 46, 47, 49), (1, 4, 47, 46), (32, 1, 46, 48), (24, 52, 60, 43), (30, 51, 50, 29), (22, 56, 59, 37), (11, 56, 55, 23), (2, 58, 54, 6), (23, 55, 57, 25), (19, 26, 58, 50), (6, 54, 53, 5), (21, 51, 52, 24), (65, 61, 63, 66), (66, 63, 62, 64), (70, 65, 66, 72), (72, 66, 64, 71), (74, 68, 69, 75), (75, 69, 67, 73), (61, 74, 75, 63), (63, 75, 73, 62), (5, 53, 74, 61), (12, 64, 62, 13), (16, 5, 61, 65), (13, 62, 73, 57), (42, 16, 65, 70), (39, 71, 64, 12), (57, 73, 67, 25), (53, 28, 68, 74)])
me_foot.polygons.foreach_set('use_smooth', [True] * 58)
_uv = me_foot.uv_layers.new(name='UVMap')
_uv.uv.foreach_set('vector', [0.148, 0.5, 0.125, 0.5, 0.125, 0.5, 0.148, 0.5, 0.852, 0.5, 0.852, 0.5, 0.852, 0.5, 0.852, 0.5, 0.875, 0.5, 0.875, 0.625, 0.875, 0.625, 0.875, 0.5, 0.625, 0.25, 0.625, 0.125, 0.625, 0.125, 0.625, 0.25, 0.125, 0.5, 0.148, 0.5, 0.148, 0.625, 0.125, 0.625, 0.4206, 0.25, 0.4206, 0.273, 0.4206, 0.273, 0.4206, 0.25, 0.801, 0.5, 0.852, 0.5, 0.852, 0.5, 0.801, 0.5, 0.4343, 0.25, 0.5521, 0.25, 0.5521, 0.273, 0.4343, 0.273, 0.4206, 0.324, 0.4206, 0.375, 0.4206, 0.375, 0.4206, 0.324, 0.801, 0.5, 0.4343, 0.324, 0.4343, 0.273, 0.852, 0.5, 0.199, 0.5, 0.148, 0.5, 0.148, 0.5, 0.199, 0.5, 0.4343, 0.324, 0.4343, 0.375, 0.4206, 0.375, 0.4206, 0.324, 0.875, 0.5, 0.852, 0.5, 0.852, 0.5, 0.875, 0.5, 0.148, 0.5, 0.125, 0.5, 0.125, 0.5, 0.148, 0.5, 0.4343, 0.125, 0.4343, 0.25, 0.4206, 0.25, 0.4206, 0.125, 0.4206, 0.125, 0.4206, 0.25, 0.4206, 0.25, 0.4206, 0.125, 0.5521, 0.125, 0.625, 0.125, 0.625, 0.25, 0.5521, 0.25, 0.5521, 0.25, 0.625, 0.25, 0.625, 0.273, 0.5521, 0.273, 0.199, 0.5, 0.148, 0.5, 0.148, 0.5, 0.199, 0.5, 0.4343, 0.25, 0.4343, 0.273, 0.4206, 0.273, 0.4206, 0.25, 0.199, 0.5, 0.25, 0.5, 0.25, 0.625, 0.199, 0.625, 0.801, 0.5, 0.75, 0.5, 0.75, 0.5, 0.801, 0.5, 0.125, 0.5, 0.125, 0.625, 0.125, 0.625, 0.125, 0.5, 0.875, 0.5, 0.875, 0.625, 0.875, 0.625, 0.875, 0.5, 0.852, 0.5, 0.875, 0.5, 0.875, 0.625, 0.852, 0.625, 0.4343, 0.125, 0.5521, 0.125, 0.5521, 0.25, 0.4343, 0.25, 0.125, 0.5, 0.125, 0.625, 0.125, 0.625, 0.125, 0.5, 0.801, 0.5, 0.852, 0.5, 0.852, 0.625, 0.801, 0.625, 0.852, 0.5, 0.852, 0.5, 0.875, 0.5, 0.875, 0.5, 0.852, 0.5, 0.875, 0.5, 0.875, 0.5, 0.852, 0.5, 0.875, 0.625, 0.875, 0.5, 0.875, 0.5, 0.875, 0.625, 0.875, 0.5, 0.875, 0.5, 0.875, 0.5, 0.875, 0.5, 0.875, 0.625, 0.875, 0.5, 0.875, 0.5, 0.875, 0.625, 0.75, 0.5, 0.801, 0.5, 0.801, 0.625, 0.75, 0.625, 0.852, 0.5, 0.801, 0.5, 0.801, 0.5, 0.852, 0.5, 0.148, 0.5, 0.199, 0.5, 0.199, 0.625, 0.148, 0.625, 0.25, 0.5, 0.199, 0.5, 0.199, 0.5, 0.25, 0.5, 0.4343, 0.273, 0.4343, 0.324, 0.4206, 0.324, 0.4206, 0.273, 0.25, 0.5, 0.199, 0.5, 0.199, 0.5, 0.25, 0.5, 0.75, 0.5, 0.4343, 0.375, 0.4343, 0.324, 0.801, 0.5, 0.4206, 0.273, 0.4206, 0.324, 0.4206, 0.324, 0.4206, 0.273, 0.75, 0.5, 0.801, 0.5, 0.801, 0.5, 0.75, 0.5, 0.4206, 0.25, 0.4206, 0.273, 0.4206, 0.2731, 0.4206, 0.2497, 0.4206, 0.2497, 0.4206, 0.2731, 0.4158, 0.273, 0.4158, 0.25, 0.4206, 0.125, 0.4206, 0.25, 0.4206, 0.2497, 0.4206, 0.125, 0.4206, 0.125, 0.4206, 0.2497, 0.4158, 0.25, 0.4158, 0.125, 0.4206, 0.324, 0.4206, 0.375, 0.4206, 0.375, 0.4206, 0.3241, 0.4206, 0.3241, 0.4206, 0.375, 0.4158, 0.375, 0.4158, 0.324, 0.4206, 0.273, 0.4206, 0.324, 0.4206, 0.3241, 0.4206, 0.2731, 0.4206, 0.2731, 0.4206, 0.3241, 0.4158, 0.324, 0.4158, 0.273, 0.4206, 0.273, 0.4206, 0.324, 0.4206, 0.324, 0.4206, 0.273, 0.375, 0.25, 0.4158, 0.25, 0.4158, 0.273, 0.375, 0.273, 0.4206, 0.25, 0.4206, 0.273, 0.4206, 0.273, 0.4206, 0.25, 0.375, 0.273, 0.4158, 0.273, 0.4158, 0.324, 0.375, 0.324, 0.4206, 0.125, 0.4206, 0.25, 0.4206, 0.25, 0.4206, 0.125, 0.375, 0.125, 0.4158, 0.125, 0.4158, 0.25, 0.375, 0.25, 0.375, 0.324, 0.4158, 0.324, 0.4158, 0.375, 0.375, 0.375, 0.4206, 0.324, 0.4206, 0.375, 0.4206, 0.375, 0.4206, 0.324])
me_foot.update()

# ---- objects
ob_screen = bpy.data.objects.new('Screen', me_screen)
ob_camera = bpy.data.objects.new('Camera', cam_camera)
ob_foot = bpy.data.objects.new('Foot', me_foot)

# ---- transforms, parenting, visibility, modifiers, constraints
ob_screen.location = (0.0, 0.0, 0.0)
ob_screen.lock_rotations_4d = False
ob_screen.empty_display_type = 'ARROWS'
ob_screen.lineart.crease_threshold = 0.0
ob_camera.location = (7.359, -6.926, 4.958)
ob_camera.rotation_euler = (1.109, 0.0, 0.8149)
ob_camera.lock_rotations_4d = False
ob_camera.empty_display_type = 'ARROWS'
ob_camera.color = (0.0, 0.0, 0.0, 0.0)
ob_camera.display_type = 'WIRE'
ob_camera.lineart.crease_threshold = 0.0
ob_foot.location = (0.0, 0.0, 0.0)
_m = ob_foot.modifiers.new('Mirror', 'MIRROR')
_m.use_axis = (True, True, False)
_m.use_clip = True
_m = ob_foot.modifiers.new('Subdivision', 'SUBSURF')
_m.levels = 2

# ---- collection membership
col_collection.objects.link(ob_screen)
col_collection.objects.link(ob_camera)
col_collection.objects.link(ob_foot)

# ---- scene / render settings (as saved in the file)
scene.camera = ob_camera
scene.frame_start = 1; scene.frame_end = 250; scene.frame_set(1)
scene.render.engine = 'BLENDER_EEVEE_NEXT'
scene.render.bake_bias = 0.0
scene.render.bake_samples = 0
scene.cycles.sampling_pattern = 'TABULATED_SOBOL'
scene.eevee.use_volume_custom_range = False
bpy.context.view_layer.update()

# ---- added for rendering (the .blend has no usable light): sun
light_auto_sun = bpy.data.lights.new('AutoSun', 'SUN')
light_auto_sun.energy = 3.0
light_auto_sun.angle = 0.0523599
ob_auto_sun = bpy.data.objects.new('AutoSun', light_auto_sun)
scene.collection.objects.link(ob_auto_sun)
ob_auto_sun.rotation_euler = (0.872665, 0.174533, 0.523599)
bpy.context.view_layer.update()
